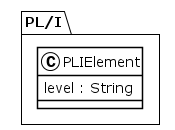

The diagram above was rendered by PlantUML. Its source (embedded in the PNG):
@startuml
!theme plain
package PL/I {
class PLIElement {
	 level : String
}
}
@enduml